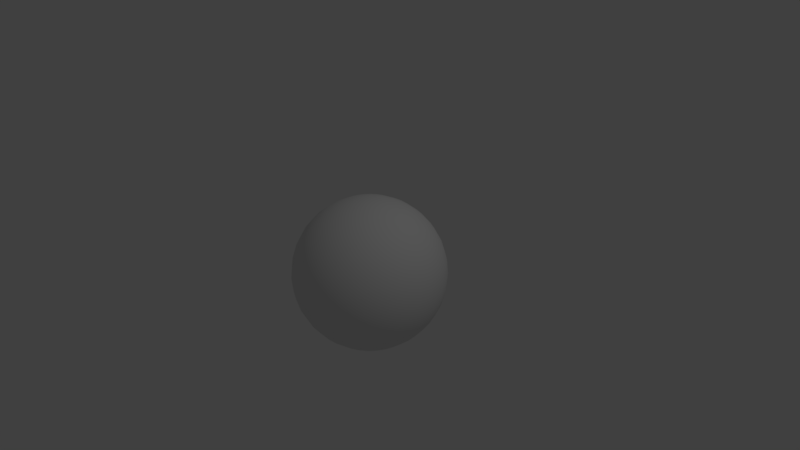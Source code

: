 # Source: sphere.blend  (saved by Blender 2.78.0; exported with 4.5.12 LTS)
import bpy
from mathutils import Matrix  # noqa: F401  (used for matrix-valued properties, if any)

bpy.ops.wm.read_factory_settings(use_empty=True)
scene = bpy.context.scene
scene.name = 'Scene'

# ---- collections
col_collection_1 = bpy.data.collections.new('Collection 1'); scene.collection.children.link(col_collection_1)

# ---- world
world_world = bpy.data.worlds.new('World'); scene.world = world_world
world_world.color = (0.05088, 0.05088, 0.05088)
world_world.use_sun_shadow = False
world_world.sun_shadow_jitter_overblur = 0.0
world_world.cycles.sampling_method = 'MANUAL'

# ---- cameras
cam_camera = bpy.data.cameras.new('Camera')
cam_camera.clip_end = 100.0
cam_camera.lens = 35.0
cam_camera.sensor_width = 32.0
cam_camera.sensor_height = 18.0
cam_camera.ortho_scale = 7.314
cam_camera.dof.focus_distance = 0.0
cam_camera.dof.aperture_fstop = 128.0

# ---- lights
light_lamp = bpy.data.lights.new('Lamp', 'POINT')
light_lamp.transmission_factor = 0.0
light_lamp.cutoff_distance = 30.0
light_lamp.energy = 100.0
light_lamp.shadow_buffer_clip_start = 1.001
light_lamp.shadow_soft_size = 0.1
light_lamp.shadow_maximum_resolution = 0.006
light_lamp.use_absolute_resolution = True

# ---- meshes
me_sphere = bpy.data.meshes.new('Sphere')
me_sphere.from_pydata([(0.03806, 0.1913, 0.9808), (0.07466, 0.3753, 0.9239), (0.1084, 0.5449, 0.8315), (0.1379, 0.6935, 0.7071), (0.1622, 0.8155, 0.5556), (0.1802, 0.9061, 0.3827), (0.1913, 0.9619, 0.1951), (0.1951, 0.9808, 7.55e-08), (0.1913, 0.9619, -0.1951), (0.1802, 0.9061, -0.3827), (0.1622, 0.8155, -0.5556), (0.1379, 0.6935, -0.7071), (0.1084, 0.5449, -0.8315), (0.07466, 0.3753, -0.9239), (0.03806, 0.1913, -0.9808), (0.07466, 0.1802, 0.9808), (0.1464, 0.3536, 0.9239), (0.2126, 0.5133, 0.8315), (0.2706, 0.6533, 0.7071), (0.3182, 0.7682, 0.5556), (0.3536, 0.8536, 0.3827), (0.3753, 0.9061, 0.1951), (0.3827, 0.9239, 7.55e-08), (0.3753, 0.9061, -0.1951), (0.3536, 0.8536, -0.3827), (0.3182, 0.7682, -0.5556), (0.2706, 0.6533, -0.7071), (0.2126, 0.5133, -0.8315), (0.1464, 0.3536, -0.9239), (0.07466, 0.1802, -0.9808), (0.1084, 0.1622, 0.9808), (0.2126, 0.3182, 0.9239), (0.3087, 0.4619, 0.8315), (0.3928, 0.5879, 0.7071), (0.4619, 0.6913, 0.5556), (0.5133, 0.7682, 0.3827), (0.5449, 0.8155, 0.1951), (0.5556, 0.8315, 7.55e-08), (0.5449, 0.8155, -0.1951), (0.5133, 0.7682, -0.3827), (0.4619, 0.6913, -0.5556), (0.3928, 0.5879, -0.7071), (0.3087, 0.4619, -0.8315), (0.2126, 0.3182, -0.9239), (0.1084, 0.1622, -0.9808), (0.1379, 0.1379, 0.9808), (0.2706, 0.2706, 0.9239), (0.3928, 0.3928, 0.8315), (0.5, 0.5, 0.7071), (0.5879, 0.5879, 0.5556), (0.6533, 0.6533, 0.3827), (0.6935, 0.6935, 0.1951), (0.7071, 0.7071, 7.55e-08), (0.6935, 0.6935, -0.1951), (0.6533, 0.6533, -0.3827), (0.5879, 0.5879, -0.5556), (0.5, 0.5, -0.7071), (0.3928, 0.3928, -0.8315), (0.2706, 0.2706, -0.9239), (0.1379, 0.1379, -0.9808), (0.1622, 0.1084, 0.9808), (0.3182, 0.2126, 0.9239), (0.4619, 0.3087, 0.8315), (0.5879, 0.3928, 0.7071), (0.6913, 0.4619, 0.5556), (0.7682, 0.5133, 0.3827), (0.8155, 0.5449, 0.1951), (0.8315, 0.5556, 7.55e-08), (0.8155, 0.5449, -0.1951), (0.7682, 0.5133, -0.3827), (0.6913, 0.4619, -0.5556), (0.5879, 0.3928, -0.7071), (0.4619, 0.3087, -0.8315), (0.3182, 0.2126, -0.9239), (0.1622, 0.1084, -0.9808), (0.1802, 0.07466, 0.9808), (0.3536, 0.1464, 0.9239), (0.5133, 0.2126, 0.8315), (0.6533, 0.2706, 0.7071), (0.7682, 0.3182, 0.5556), (0.8536, 0.3536, 0.3827), (0.9061, 0.3753, 0.1951), (0.9239, 0.3827, 7.55e-08), (0.9061, 0.3753, -0.1951), (0.8536, 0.3536, -0.3827), (0.7682, 0.3182, -0.5556), (0.6533, 0.2706, -0.7071), (0.5133, 0.2126, -0.8315), (0.3536, 0.1464, -0.9239), (0.1802, 0.07466, -0.9808), (0.1913, 0.03806, 0.9808), (0.3753, 0.07466, 0.9239), (0.5449, 0.1084, 0.8315), (0.6935, 0.1379, 0.7071), (0.8155, 0.1622, 0.5556), (0.9061, 0.1802, 0.3827), (0.9619, 0.1913, 0.1951), (0.9808, 0.1951, 7.55e-08), (0.9619, 0.1913, -0.1951), (0.9061, 0.1802, -0.3827), (0.8155, 0.1622, -0.5556), (0.6935, 0.1379, -0.7071), (0.5449, 0.1084, -0.8315), (0.3753, 0.07466, -0.9239), (0.1913, 0.03806, -0.9808), (0.1951, -3.266e-07, 0.9808), (0.3827, -3.192e-07, 0.9239), (0.5556, -3.117e-07, 0.8315), (0.7071, -3.192e-07, 0.7071), (0.8315, -3.341e-07, 0.5556), (0.9239, -2.745e-07, 0.3827), (0.9808, -3.937e-07, 0.1951), (1.0, -3.788e-07, 7.55e-08), (0.9808, -3.937e-07, -0.1951), (0.9239, -2.298e-07, -0.3827), (0.8315, -3.341e-07, -0.5556), (0.7071, -3.192e-07, -0.7071), (0.5556, -3.415e-07, -0.8315), (0.3827, -3.043e-07, -0.9239), (0.1951, -3.08e-07, -0.9808), (0.1913, -0.03806, 0.9808), (0.3753, -0.07466, 0.9239), (0.5449, -0.1084, 0.8315), (0.6935, -0.138, 0.7071), (0.8155, -0.1622, 0.5556), (0.9061, -0.1802, 0.3827), (0.9619, -0.1913, 0.1951), (0.9808, -0.1951, 7.55e-08), (0.9619, -0.1913, -0.1951), (0.9061, -0.1802, -0.3827), (0.8155, -0.1622, -0.5556), (0.6935, -0.138, -0.7071), (0.5449, -0.1084, -0.8315), (0.3753, -0.07466, -0.9239), (0.1913, -0.03806, -0.9808), (0.1802, -0.07466, 0.9808), (0.3536, -0.1464, 0.9239), (0.5133, -0.2126, 0.8315), (0.6533, -0.2706, 0.7071), (0.7682, -0.3182, 0.5556), (0.8536, -0.3536, 0.3827), (0.9061, -0.3753, 0.1951), (0.9239, -0.3827, 7.55e-08), (0.9061, -0.3753, -0.1951), (0.8536, -0.3536, -0.3827), (0.7682, -0.3182, -0.5556), (0.6533, -0.2706, -0.7071), (0.5133, -0.2126, -0.8315), (0.3536, -0.1464, -0.9239), (0.1802, -0.07466, -0.9808), (0.1622, -0.1084, 0.9808), (0.3182, -0.2126, 0.9239), (0.4619, -0.3087, 0.8315), (0.5879, -0.3928, 0.7071), (0.6913, -0.4619, 0.5556), (0.7682, -0.5133, 0.3827), (0.8155, -0.5449, 0.1951), (0.8315, -0.5556, 7.55e-08), (0.8155, -0.5449, -0.1951), (0.7682, -0.5133, -0.3827), (0.6913, -0.4619, -0.5556), (0.5879, -0.3928, -0.7071), (0.4619, -0.3087, -0.8315), (0.3182, -0.2126, -0.9239), (0.1622, -0.1084, -0.9808), (0.1379, -0.138, 0.9808), (0.2706, -0.2706, 0.9239), (0.3928, -0.3928, 0.8315), (0.5, -0.5, 0.7071), (0.5879, -0.5879, 0.5556), (0.6533, -0.6533, 0.3827), (0.6935, -0.6935, 0.1951), (0.7071, -0.7071, 7.55e-08), (0.6935, -0.6935, -0.1951), (0.6533, -0.6533, -0.3827), (0.5879, -0.5879, -0.5556), (0.5, -0.5, -0.7071), (0.3928, -0.3928, -0.8315), (0.2706, -0.2706, -0.9239), (0.1379, -0.138, -0.9808), (0.1084, -0.1622, 0.9808), (0.2126, -0.3182, 0.9239), (0.3087, -0.4619, 0.8315), (0.3928, -0.5879, 0.7071), (0.4619, -0.6913, 0.5556), (0.5133, -0.7682, 0.3827), (0.5449, -0.8155, 0.1951), (0.5556, -0.8315, 7.55e-08), (0.5449, -0.8155, -0.1951), (0.5133, -0.7682, -0.3827), (0.4619, -0.6913, -0.5556), (0.3928, -0.5879, -0.7071), (0.3087, -0.4619, -0.8315), (0.2126, -0.3182, -0.9239), (0.1084, -0.1622, -0.9808), (0.07466, -0.1802, 0.9808), (0.1464, -0.3536, 0.9239), (0.2126, -0.5133, 0.8315), (0.2706, -0.6533, 0.7071), (0.3182, -0.7682, 0.5556), (0.3536, -0.8536, 0.3827), (0.3753, -0.9061, 0.1951), (0.3827, -0.9239, 7.55e-08), (0.3753, -0.9061, -0.1951), (0.3536, -0.8536, -0.3827), (0.3182, -0.7682, -0.5556), (0.2706, -0.6533, -0.7071), (0.2126, -0.5133, -0.8315), (0.1464, -0.3536, -0.9239), (0.07466, -0.1802, -0.9808), (0.03806, -0.1913, 0.9808), (0.07466, -0.3753, 0.9239), (0.1084, -0.5449, 0.8315), (0.1379, -0.6935, 0.7071), (0.1622, -0.8155, 0.5556), (0.1802, -0.9061, 0.3827), (0.1913, -0.9619, 0.1951), (0.1951, -0.9808, 7.55e-08), (0.1913, -0.9619, -0.1951), (0.1802, -0.9061, -0.3827), (0.1622, -0.8155, -0.5556), (0.1379, -0.6935, -0.7071), (0.1084, -0.5449, -0.8315), (0.07466, -0.3753, -0.9239), (0.03806, -0.1913, -0.9808), (-7.212e-09, -0.1951, 0.9808), (4.122e-08, -0.3827, 0.9239), (2.632e-08, -0.5556, 0.8315), (-2.584e-08, -0.7071, 0.7071), (-8.544e-08, -0.8315, 0.5556), (6.357e-08, -0.9239, 0.3827), (-8.544e-08, -0.9808, 0.1951), (-1.003e-07, -1.0, 7.55e-08), (-8.544e-08, -0.9808, -0.1951), (6.357e-08, -0.9239, -0.3827), (-8.544e-08, -0.8315, -0.5556), (-2.584e-08, -0.7071, -0.7071), (-1.094e-08, -0.5556, -0.8315), (3.964e-09, -0.3827, -0.9239), (3.964e-09, -0.1951, -0.9808), (-0.03806, -0.1913, 0.9808), (-0.07466, -0.3753, 0.9239), (-0.1084, -0.5449, 0.8315), (-0.1379, -0.6935, 0.7071), (-0.1622, -0.8155, 0.5556), (-0.1802, -0.9061, 0.3827), (-0.1913, -0.9619, 0.1951), (-0.1951, -0.9808, 7.55e-08), (-0.1913, -0.9619, -0.1951), (-0.1802, -0.9061, -0.3827), (-0.1622, -0.8155, -0.5556), (-0.1379, -0.6935, -0.7071), (-0.1084, -0.5449, -0.8315), (-0.07466, -0.3753, -0.9239), (-0.03806, -0.1913, -0.9808), (-0.07466, -0.1802, 0.9808), (-0.1464, -0.3536, 0.9239), (-0.2126, -0.5133, 0.8315), (-0.2706, -0.6533, 0.7071), (-0.3182, -0.7682, 0.5556), (-0.3536, -0.8536, 0.3827), (-0.3753, -0.9061, 0.1951), (-0.3827, -0.9239, 7.55e-08), (-0.3753, -0.9061, -0.1951), (-0.3536, -0.8536, -0.3827), (-0.3182, -0.7682, -0.5556), (-0.2706, -0.6533, -0.7071), (-0.2126, -0.5133, -0.8315), (-0.1464, -0.3536, -0.9239), (-0.07466, -0.1802, -0.9808), (-0.1084, -0.1622, 0.9808), (-0.2126, -0.3182, 0.9239), (-0.3087, -0.4619, 0.8315), (-0.3928, -0.5879, 0.7071), (-0.4619, -0.6913, 0.5556), (-0.5133, -0.7682, 0.3827), (-0.5449, -0.8155, 0.1951), (-0.5556, -0.8315, 7.55e-08), (-0.5449, -0.8155, -0.1951), (-0.5133, -0.7682, -0.3827), (-0.4619, -0.6913, -0.5556), (-0.3928, -0.5879, -0.7071), (-0.3087, -0.4619, -0.8315), (-0.2126, -0.3182, -0.9239), (-0.1084, -0.1622, -0.9808), (-0.1379, -0.138, 0.9808), (-0.2706, -0.2706, 0.9239), (-0.3928, -0.3928, 0.8315), (-0.5, -0.5, 0.7071), (-0.5879, -0.5879, 0.5556), (-0.6533, -0.6533, 0.3827), (-0.6935, -0.6935, 0.1951), (-0.7071, -0.7071, 7.55e-08), (-0.6935, -0.6935, -0.1951), (-0.6533, -0.6533, -0.3827), (-0.5879, -0.5879, -0.5556), (-0.5, -0.5, -0.7071), (-0.3928, -0.3928, -0.8315), (-0.2706, -0.2706, -0.9239), (-0.1379, -0.1379, -0.9808), (-2.709e-07, -5.069e-07, 1.0), (-0.1622, -0.1084, 0.9808), (-0.3182, -0.2126, 0.9239), (-0.4619, -0.3087, 0.8315), (-0.5879, -0.3928, 0.7071), (-0.6913, -0.4619, 0.5556), (-0.7682, -0.5133, 0.3827), (-0.8155, -0.5449, 0.1951), (-0.8315, -0.5556, 7.55e-08), (-0.8155, -0.5449, -0.1951), (-0.7682, -0.5133, -0.3827), (-0.6913, -0.4619, -0.5556), (-0.5879, -0.3928, -0.7071), (-0.4619, -0.3087, -0.8315), (-0.3182, -0.2126, -0.9239), (-0.1622, -0.1084, -0.9808), (-0.1802, -0.07466, 0.9808), (-0.3536, -0.1464, 0.9239), (-0.5133, -0.2126, 0.8315), (-0.6533, -0.2706, 0.7071), (-0.7682, -0.3182, 0.5556), (-0.8536, -0.3536, 0.3827), (-0.9061, -0.3753, 0.1951), (-0.9239, -0.3827, 7.55e-08), (-0.9061, -0.3753, -0.1951), (-0.8536, -0.3536, -0.3827), (-0.7682, -0.3182, -0.5556), (-0.6533, -0.2706, -0.7071), (-0.5133, -0.2126, -0.8315), (-0.3536, -0.1464, -0.9239), (-0.1802, -0.07466, -0.9808), (-0.1913, -0.03806, 0.9808), (-0.3753, -0.07466, 0.9239), (-0.5449, -0.1084, 0.8315), (-0.6935, -0.1379, 0.7071), (-0.8155, -0.1622, 0.5556), (-0.9061, -0.1802, 0.3827), (-0.9619, -0.1913, 0.1951), (-0.9808, -0.1951, 7.55e-08), (-0.9619, -0.1913, -0.1951), (-0.9061, -0.1802, -0.3827), (-0.8155, -0.1622, -0.5556), (-0.6935, -0.1379, -0.7071), (-0.5449, -0.1084, -0.8315), (-0.3753, -0.07466, -0.9239), (-0.1913, -0.03806, -0.9808), (-0.1951, -3.117e-07, 0.9808), (-0.3827, -2.819e-07, 0.9239), (-0.5556, -2.819e-07, 0.8315), (-0.7071, -1.851e-07, 0.7071), (-0.8315, -1.404e-07, 0.5556), (-0.9239, -3.192e-07, 0.3827), (-0.9808, -9.567e-08, 0.1951), (-1.0, -1.404e-07, 7.55e-08), (-0.9808, -9.567e-08, -0.1951), (-0.9239, -3.192e-07, -0.3827), (-0.8315, -1.404e-07, -0.5556), (-0.7071, -1.851e-07, -0.7071), (-0.5556, -2.596e-07, -0.8315), (-0.3827, -2.521e-07, -0.9239), (-0.1951, -3.155e-07, -0.9808), (-0.1913, 0.03806, 0.9808), (-0.3753, 0.07466, 0.9239), (-0.5449, 0.1084, 0.8315), (-0.6935, 0.1379, 0.7071), (-0.8155, 0.1622, 0.5556), (-0.9061, 0.1802, 0.3827), (-0.9619, 0.1913, 0.1951), (-0.9808, 0.1951, 7.55e-08), (-0.9619, 0.1913, -0.1951), (-0.9061, 0.1802, -0.3827), (-0.8155, 0.1622, -0.5556), (-0.6935, 0.1379, -0.7071), (-0.5449, 0.1084, -0.8315), (-0.3753, 0.07466, -0.9239), (-0.1913, 0.03806, -0.9808), (-0.1802, 0.07466, 0.9808), (-0.3536, 0.1464, 0.9239), (-0.5133, 0.2126, 0.8315), (-0.6533, 0.2706, 0.7071), (-0.7682, 0.3182, 0.5556), (-0.8536, 0.3536, 0.3827), (-0.9061, 0.3753, 0.1951), (-0.9239, 0.3827, 7.55e-08), (-0.9061, 0.3753, -0.1951), (-0.8536, 0.3536, -0.3827), (-0.7682, 0.3182, -0.5556), (-0.6533, 0.2706, -0.7071), (-0.5133, 0.2126, -0.8315), (-0.3536, 0.1464, -0.9239), (-0.1802, 0.07466, -0.9808), (-0.1622, 0.1084, 0.9808), (-0.3182, 0.2126, 0.9239), (-0.4619, 0.3087, 0.8315), (-0.5879, 0.3928, 0.7071), (-0.6913, 0.4619, 0.5556), (-0.7682, 0.5133, 0.3827), (-0.8155, 0.5449, 0.1951), (-0.8315, 0.5556, 7.55e-08), (-0.8155, 0.5449, -0.1951), (-0.7682, 0.5133, -0.3827), (-0.6913, 0.4619, -0.5556), (-0.5879, 0.3928, -0.7071), (-0.4619, 0.3087, -0.8315), (-0.3182, 0.2126, -0.9239), (-0.1622, 0.1084, -0.9808), (-0.1379, 0.1379, 0.9808), (-0.2706, 0.2706, 0.9239), (-0.3928, 0.3928, 0.8315), (-0.5, 0.5, 0.7071), (-0.5879, 0.5879, 0.5556), (-0.6533, 0.6533, 0.3827), (-0.6935, 0.6935, 0.1951), (-0.7071, 0.7071, 7.55e-08), (-0.6935, 0.6935, -0.1951), (-0.6533, 0.6533, -0.3827), (-0.5879, 0.5879, -0.5556), (-0.5, 0.5, -0.7071), (-0.3928, 0.3928, -0.8315), (-0.2706, 0.2706, -0.9239), (-0.1379, 0.1379, -0.9808), (-0.1084, 0.1622, 0.9808), (-0.2126, 0.3182, 0.9239), (-0.3087, 0.4619, 0.8315), (-0.3928, 0.5879, 0.7071), (-0.4619, 0.6913, 0.5556), (-0.5133, 0.7682, 0.3827), (-0.5449, 0.8155, 0.1951), (-0.5556, 0.8315, 7.55e-08), (-0.5449, 0.8155, -0.1951), (-0.5133, 0.7682, -0.3827), (-0.4619, 0.6913, -0.5556), (-0.3928, 0.5879, -0.7071), (-0.3087, 0.4619, -0.8315), (-0.2126, 0.3182, -0.9239), (-0.1084, 0.1622, -0.9808), (-0.07466, 0.1802, 0.9808), (-0.1464, 0.3536, 0.9239), (-0.2126, 0.5133, 0.8315), (-0.2706, 0.6533, 0.7071), (-0.3182, 0.7682, 0.5556), (-0.3536, 0.8536, 0.3827), (-0.3753, 0.9061, 0.1951), (-0.3827, 0.9239, 7.55e-08), (-0.3753, 0.9061, -0.1951), (-0.3536, 0.8536, -0.3827), (-0.3182, 0.7682, -0.5556), (-0.2706, 0.6533, -0.7071), (-0.2126, 0.5133, -0.8315), (-0.1464, 0.3536, -0.9239), (-0.07466, 0.1802, -0.9808), (-0.03806, 0.1913, 0.9808), (-0.07466, 0.3753, 0.9239), (-0.1084, 0.5449, 0.8315), (-0.1379, 0.6935, 0.7071), (-0.1622, 0.8155, 0.5556), (-0.1802, 0.9061, 0.3827), (-0.1913, 0.9619, 0.1951), (-0.1951, 0.9808, 7.55e-08), (-0.1913, 0.9619, -0.1951), (-0.1802, 0.9061, -0.3827), (-0.1622, 0.8155, -0.5556), (-0.1379, 0.6935, -0.7071), (-0.1084, 0.5449, -0.8315), (-0.07466, 0.3753, -0.9239), (-0.03806, 0.1913, -0.9808), (3.749e-08, 0.1951, 0.9808), (7.847e-08, 0.3827, 0.9239), (1.083e-07, 0.5556, 0.8315), (1.53e-07, 0.7071, 0.7071), (2.722e-07, 0.8315, 0.5556), (6.357e-08, 0.9239, 0.3827), (2.573e-07, 0.9808, 0.1951), (2.722e-07, 1.0, 7.55e-08), (2.573e-07, 0.9808, -0.1951), (6.357e-08, 0.9239, -0.3827), (2.722e-07, 0.8315, -0.5556), (1.53e-07, 0.7071, -0.7071), (1.232e-07, 0.5556, -0.8315), (7.847e-08, 0.3827, -0.9239), (1.514e-08, 0.1951, -0.9808), (0.0, -3.258e-07, -1.0)], [], [(470, 4, 3, 469), (478, 12, 11, 477), (471, 5, 4, 470), (479, 13, 12, 478), (472, 6, 5, 471), (480, 14, 13, 479), (473, 7, 6, 472), (466, 0, 300), (481, 14, 480), (474, 8, 7, 473), (467, 1, 0, 466), (475, 9, 8, 474), (468, 2, 1, 467), (476, 10, 9, 475), (469, 3, 2, 468), (477, 11, 10, 476), (3, 18, 17, 2), (11, 26, 25, 10), (4, 19, 18, 3), (12, 27, 26, 11), (5, 20, 19, 4), (13, 28, 27, 12), (6, 21, 20, 5), (14, 29, 28, 13), (7, 22, 21, 6), (0, 15, 300), (481, 29, 14), (8, 23, 22, 7), (1, 16, 15, 0), (9, 24, 23, 8), (2, 17, 16, 1), (10, 25, 24, 9), (22, 37, 36, 21), (15, 30, 300), (481, 44, 29), (23, 38, 37, 22), (16, 31, 30, 15), (24, 39, 38, 23), (17, 32, 31, 16), (25, 40, 39, 24), (18, 33, 32, 17), (26, 41, 40, 25), (19, 34, 33, 18), (27, 42, 41, 26), (20, 35, 34, 19), (28, 43, 42, 27), (21, 36, 35, 20), (29, 44, 43, 28), (41, 56, 55, 40), (34, 49, 48, 33), (42, 57, 56, 41), (35, 50, 49, 34), (43, 58, 57, 42), (36, 51, 50, 35), (44, 59, 58, 43), (37, 52, 51, 36), (30, 45, 300), (481, 59, 44), (38, 53, 52, 37), (31, 46, 45, 30), (39, 54, 53, 38), (32, 47, 46, 31), (40, 55, 54, 39), (33, 48, 47, 32), (45, 60, 300), (481, 74, 59), (53, 68, 67, 52), (46, 61, 60, 45), (54, 69, 68, 53), (47, 62, 61, 46), (55, 70, 69, 54), (48, 63, 62, 47), (56, 71, 70, 55), (49, 64, 63, 48), (57, 72, 71, 56), (50, 65, 64, 49), (58, 73, 72, 57), (51, 66, 65, 50), (59, 74, 73, 58), (52, 67, 66, 51), (64, 79, 78, 63), (72, 87, 86, 71), (65, 80, 79, 64), (73, 88, 87, 72), (66, 81, 80, 65), (74, 89, 88, 73), (67, 82, 81, 66), (60, 75, 300), (481, 89, 74), (68, 83, 82, 67), (61, 76, 75, 60), (69, 84, 83, 68), (62, 77, 76, 61), (70, 85, 84, 69), (63, 78, 77, 62), (71, 86, 85, 70), (83, 98, 97, 82), (76, 91, 90, 75), (84, 99, 98, 83), (77, 92, 91, 76), (85, 100, 99, 84), (78, 93, 92, 77), (86, 101, 100, 85), (79, 94, 93, 78), (87, 102, 101, 86), (80, 95, 94, 79), (88, 103, 102, 87), (81, 96, 95, 80), (89, 104, 103, 88), (82, 97, 96, 81), (75, 90, 300), (481, 104, 89), (102, 117, 116, 101), (95, 110, 109, 94), (103, 118, 117, 102), (96, 111, 110, 95), (104, 119, 118, 103), (97, 112, 111, 96), (90, 105, 300), (481, 119, 104), (98, 113, 112, 97), (91, 106, 105, 90), (99, 114, 113, 98), (92, 107, 106, 91), (100, 115, 114, 99), (93, 108, 107, 92), (101, 116, 115, 100), (94, 109, 108, 93), (114, 129, 128, 113), (107, 122, 121, 106), (115, 130, 129, 114), (108, 123, 122, 107), (116, 131, 130, 115), (109, 124, 123, 108), (117, 132, 131, 116), (110, 125, 124, 109), (118, 133, 132, 117), (111, 126, 125, 110), (119, 134, 133, 118), (112, 127, 126, 111), (105, 120, 300), (481, 134, 119), (113, 128, 127, 112), (106, 121, 120, 105), (133, 148, 147, 132), (126, 141, 140, 125), (134, 149, 148, 133), (127, 142, 141, 126), (120, 135, 300), (481, 149, 134), (128, 143, 142, 127), (121, 136, 135, 120), (129, 144, 143, 128), (122, 137, 136, 121), (130, 145, 144, 129), (123, 138, 137, 122), (131, 146, 145, 130), (124, 139, 138, 123), (132, 147, 146, 131), (125, 140, 139, 124), (137, 152, 151, 136), (145, 160, 159, 144), (138, 153, 152, 137), (146, 161, 160, 145), (139, 154, 153, 138), (147, 162, 161, 146), (140, 155, 154, 139), (148, 163, 162, 147), (141, 156, 155, 140), (149, 164, 163, 148), (142, 157, 156, 141), (135, 150, 300), (481, 164, 149), (143, 158, 157, 142), (136, 151, 150, 135), (144, 159, 158, 143), (156, 171, 170, 155), (164, 179, 178, 163), (157, 172, 171, 156), (150, 165, 300), (481, 179, 164), (158, 173, 172, 157), (151, 166, 165, 150), (159, 174, 173, 158), (152, 167, 166, 151), (160, 175, 174, 159), (153, 168, 167, 152), (161, 176, 175, 160), (154, 169, 168, 153), (162, 177, 176, 161), (155, 170, 169, 154), (163, 178, 177, 162), (175, 190, 189, 174), (168, 183, 182, 167), (176, 191, 190, 175), (169, 184, 183, 168), (177, 192, 191, 176), (170, 185, 184, 169), (178, 193, 192, 177), (171, 186, 185, 170), (179, 194, 193, 178), (172, 187, 186, 171), (165, 180, 300), (481, 194, 179), (173, 188, 187, 172), (166, 181, 180, 165), (174, 189, 188, 173), (167, 182, 181, 166), (194, 209, 208, 193), (187, 202, 201, 186), (180, 195, 300), (481, 209, 194), (188, 203, 202, 187), (181, 196, 195, 180), (189, 204, 203, 188), (182, 197, 196, 181), (190, 205, 204, 189), (183, 198, 197, 182), (191, 206, 205, 190), (184, 199, 198, 183), (192, 207, 206, 191), (185, 200, 199, 184), (193, 208, 207, 192), (186, 201, 200, 185), (198, 213, 212, 197), (206, 221, 220, 205), (199, 214, 213, 198), (207, 222, 221, 206), (200, 215, 214, 199), (208, 223, 222, 207), (201, 216, 215, 200), (209, 224, 223, 208), (202, 217, 216, 201), (195, 210, 300), (481, 224, 209), (203, 218, 217, 202), (196, 211, 210, 195), (204, 219, 218, 203), (197, 212, 211, 196), (205, 220, 219, 204), (217, 232, 231, 216), (210, 225, 300), (481, 239, 224), (218, 233, 232, 217), (211, 226, 225, 210), (219, 234, 233, 218), (212, 227, 226, 211), (220, 235, 234, 219), (213, 228, 227, 212), (221, 236, 235, 220), (214, 229, 228, 213), (222, 237, 236, 221), (215, 230, 229, 214), (223, 238, 237, 222), (216, 231, 230, 215), (224, 239, 238, 223), (236, 251, 250, 235), (229, 244, 243, 228), (237, 252, 251, 236), (230, 245, 244, 229), (238, 253, 252, 237), (231, 246, 245, 230), (239, 254, 253, 238), (232, 247, 246, 231), (225, 240, 300), (481, 254, 239), (233, 248, 247, 232), (226, 241, 240, 225), (234, 249, 248, 233), (227, 242, 241, 226), (235, 250, 249, 234), (228, 243, 242, 227), (481, 269, 254), (248, 263, 262, 247), (241, 256, 255, 240), (249, 264, 263, 248), (242, 257, 256, 241), (250, 265, 264, 249), (243, 258, 257, 242), (251, 266, 265, 250), (244, 259, 258, 243), (252, 267, 266, 251), (245, 260, 259, 244), (253, 268, 267, 252), (246, 261, 260, 245), (254, 269, 268, 253), (247, 262, 261, 246), (240, 255, 300), (267, 282, 281, 266), (260, 275, 274, 259), (268, 283, 282, 267), (261, 276, 275, 260), (269, 284, 283, 268), (262, 277, 276, 261), (255, 270, 300), (481, 284, 269), (263, 278, 277, 262), (256, 271, 270, 255), (264, 279, 278, 263), (257, 272, 271, 256), (265, 280, 279, 264), (258, 273, 272, 257), (266, 281, 280, 265), (259, 274, 273, 258), (271, 286, 285, 270), (279, 294, 293, 278), (272, 287, 286, 271), (280, 295, 294, 279), (273, 288, 287, 272), (281, 296, 295, 280), (274, 289, 288, 273), (282, 297, 296, 281), (275, 290, 289, 274), (283, 298, 297, 282), (276, 291, 290, 275), (284, 299, 298, 283), (277, 292, 291, 276), (270, 285, 300), (481, 299, 284), (278, 293, 292, 277), (290, 306, 305, 289), (298, 314, 313, 297), (291, 307, 306, 290), (299, 315, 314, 298), (292, 308, 307, 291), (285, 301, 300), (481, 315, 299), (293, 309, 308, 292), (286, 302, 301, 285), (294, 310, 309, 293), (287, 303, 302, 286), (295, 311, 310, 294), (288, 304, 303, 287), (296, 312, 311, 295), (289, 305, 304, 288), (297, 313, 312, 296), (310, 325, 324, 309), (303, 318, 317, 302), (311, 326, 325, 310), (304, 319, 318, 303), (312, 327, 326, 311), (305, 320, 319, 304), (313, 328, 327, 312), (306, 321, 320, 305), (314, 329, 328, 313), (307, 322, 321, 306), (315, 330, 329, 314), (308, 323, 322, 307), (301, 316, 300), (481, 330, 315), (309, 324, 323, 308), (302, 317, 316, 301), (329, 344, 343, 328), (322, 337, 336, 321), (330, 345, 344, 329), (323, 338, 337, 322), (316, 331, 300), (481, 345, 330), (324, 339, 338, 323), (317, 332, 331, 316), (325, 340, 339, 324), (318, 333, 332, 317), (326, 341, 340, 325), (319, 334, 333, 318), (327, 342, 341, 326), (320, 335, 334, 319), (328, 343, 342, 327), (321, 336, 335, 320), (333, 348, 347, 332), (341, 356, 355, 340), (334, 349, 348, 333), (342, 357, 356, 341), (335, 350, 349, 334), (343, 358, 357, 342), (336, 351, 350, 335), (344, 359, 358, 343), (337, 352, 351, 336), (345, 360, 359, 344), (338, 353, 352, 337), (331, 346, 300), (481, 360, 345), (339, 354, 353, 338), (332, 347, 346, 331), (340, 355, 354, 339), (352, 367, 366, 351), (360, 375, 374, 359), (353, 368, 367, 352), (346, 361, 300), (481, 375, 360), (354, 369, 368, 353), (347, 362, 361, 346), (355, 370, 369, 354), (348, 363, 362, 347), (356, 371, 370, 355), (349, 364, 363, 348), (357, 372, 371, 356), (350, 365, 364, 349), (358, 373, 372, 357), (351, 366, 365, 350), (359, 374, 373, 358), (371, 386, 385, 370), (364, 379, 378, 363), (372, 387, 386, 371), (365, 380, 379, 364), (373, 388, 387, 372), (366, 381, 380, 365), (374, 389, 388, 373), (367, 382, 381, 366), (375, 390, 389, 374), (368, 383, 382, 367), (361, 376, 300), (481, 390, 375), (369, 384, 383, 368), (362, 377, 376, 361), (370, 385, 384, 369), (363, 378, 377, 362), (390, 405, 404, 389), (383, 398, 397, 382), (376, 391, 300), (481, 405, 390), (384, 399, 398, 383), (377, 392, 391, 376), (385, 400, 399, 384), (378, 393, 392, 377), (386, 401, 400, 385), (379, 394, 393, 378), (387, 402, 401, 386), (380, 395, 394, 379), (388, 403, 402, 387), (381, 396, 395, 380), (389, 404, 403, 388), (382, 397, 396, 381), (402, 417, 416, 401), (395, 410, 409, 394), (403, 418, 417, 402), (396, 411, 410, 395), (404, 419, 418, 403), (397, 412, 411, 396), (405, 420, 419, 404), (398, 413, 412, 397), (391, 406, 300), (481, 420, 405), (399, 414, 413, 398), (392, 407, 406, 391), (400, 415, 414, 399), (393, 408, 407, 392), (401, 416, 415, 400), (394, 409, 408, 393), (406, 421, 300), (481, 435, 420), (414, 429, 428, 413), (407, 422, 421, 406), (415, 430, 429, 414), (408, 423, 422, 407), (416, 431, 430, 415), (409, 424, 423, 408), (417, 432, 431, 416), (410, 425, 424, 409), (418, 433, 432, 417), (411, 426, 425, 410), (419, 434, 433, 418), (412, 427, 426, 411), (420, 435, 434, 419), (413, 428, 427, 412), (425, 440, 439, 424), (433, 448, 447, 432), (426, 441, 440, 425), (434, 449, 448, 433), (427, 442, 441, 426), (435, 450, 449, 434), (428, 443, 442, 427), (421, 436, 300), (481, 450, 435), (429, 444, 443, 428), (422, 437, 436, 421), (430, 445, 444, 429), (423, 438, 437, 422), (431, 446, 445, 430), (424, 439, 438, 423), (432, 447, 446, 431), (444, 459, 458, 443), (437, 452, 451, 436), (445, 460, 459, 444), (438, 453, 452, 437), (446, 461, 460, 445), (439, 454, 453, 438), (447, 462, 461, 446), (440, 455, 454, 439), (448, 463, 462, 447), (441, 456, 455, 440), (449, 464, 463, 448), (442, 457, 456, 441), (450, 465, 464, 449), (443, 458, 457, 442), (436, 451, 300), (481, 465, 450), (463, 478, 477, 462), (456, 471, 470, 455), (464, 479, 478, 463), (457, 472, 471, 456), (465, 480, 479, 464), (458, 473, 472, 457), (451, 466, 300), (481, 480, 465), (459, 474, 473, 458), (452, 467, 466, 451), (460, 475, 474, 459), (453, 468, 467, 452), (461, 476, 475, 460), (454, 469, 468, 453), (462, 477, 476, 461), (455, 470, 469, 454)])
me_sphere.polygons.foreach_set('use_smooth', [True] * 512)
_uv = me_sphere.uv_layers.new(name='UVMap')
_uv.uv.foreach_set('vector', [0.5004, 0.6768, 0.4693, 0.6768, 0.4693, 0.7393, 0.5004, 0.7393, 0.5004, 0.1768, 0.4693, 0.1768, 0.4693, 0.2393, 0.5004, 0.2393, 0.5004, 0.6143, 0.4693, 0.6143, 0.4693, 0.6768, 0.5004, 0.6768, 0.5004, 0.1143, 0.4693, 0.1143, 0.4693, 0.1768, 0.5004, 0.1768, 0.5004, 0.5518, 0.4693, 0.5518, 0.4693, 0.6143, 0.5004, 0.6143, 0.5004, 0.05183, 0.4693, 0.05183, 0.4693, 0.1143, 0.5004, 0.1143, 0.5004, 0.4893, 0.4693, 0.4893, 0.4693, 0.5518, 0.5004, 0.5518, 0.5004, 0.9268, 0.4693, 0.9268, 0.9209, 0.9893, 0.002008, -0.01067, 0.4693, 0.05183, 0.5004, 0.05183, 0.5004, 0.4268, 0.4693, 0.4268, 0.4693, 0.4893, 0.5004, 0.4893, 0.5004, 0.8643, 0.4693, 0.8643, 0.4693, 0.9268, 0.5004, 0.9268, 0.5004, 0.3643, 0.4693, 0.3643, 0.4693, 0.4268, 0.5004, 0.4268, 0.5004, 0.8018, 0.4693, 0.8018, 0.4693, 0.8643, 0.5004, 0.8643, 0.5004, 0.3018, 0.4693, 0.3018, 0.4693, 0.3643, 0.5004, 0.3643, 0.5004, 0.7393, 0.4693, 0.7393, 0.4693, 0.8018, 0.5004, 0.8018, 0.5004, 0.2393, 0.4693, 0.2393, 0.4693, 0.3018, 0.5004, 0.3018, 0.4693, 0.7393, 0.4381, 0.7393, 0.4381, 0.8018, 0.4693, 0.8018, 0.4693, 0.2393, 0.4381, 0.2393, 0.4381, 0.3018, 0.4693, 0.3018, 0.4693, 0.6768, 0.4381, 0.6768, 0.4381, 0.7393, 0.4693, 0.7393, 0.4693, 0.1768, 0.4381, 0.1768, 0.4381, 0.2393, 0.4693, 0.2393, 0.4693, 0.6143, 0.4381, 0.6143, 0.4381, 0.6768, 0.4693, 0.6768, 0.4693, 0.1143, 0.4381, 0.1143, 0.4381, 0.1768, 0.4693, 0.1768, 0.4693, 0.5518, 0.4381, 0.5518, 0.4381, 0.6143, 0.4693, 0.6143, 0.4693, 0.05183, 0.4381, 0.05183, 0.4381, 0.1143, 0.4693, 0.1143, 0.4693, 0.4893, 0.4381, 0.4893, 0.4381, 0.5518, 0.4693, 0.5518, 0.4693, 0.9268, 0.4381, 0.9268, 0.9209, 0.9893, 0.002008, -0.01067, 0.4381, 0.05183, 0.4693, 0.05183, 0.4693, 0.4268, 0.4381, 0.4268, 0.4381, 0.4893, 0.4693, 0.4893, 0.4693, 0.8643, 0.4381, 0.8643, 0.4381, 0.9268, 0.4693, 0.9268, 0.4693, 0.3643, 0.4381, 0.3643, 0.4381, 0.4268, 0.4693, 0.4268, 0.4693, 0.8018, 0.4381, 0.8018, 0.4381, 0.8643, 0.4693, 0.8643, 0.4693, 0.3018, 0.4381, 0.3018, 0.4381, 0.3643, 0.4693, 0.3643, 0.4381, 0.4893, 0.407, 0.4893, 0.407, 0.5518, 0.4381, 0.5518, 0.4381, 0.9268, 1.404, 0.9268, 0.9209, 0.9893, 0.002008, -0.01067, 0.407, 0.05183, 0.4381, 0.05183, 0.4381, 0.4268, 0.407, 0.4268, 0.407, 0.4893, 0.4381, 0.4893, 0.4381, 0.8643, 0.407, 0.8643, 0.407, 0.9268, 0.4381, 0.9268, 0.4381, 0.3643, 0.407, 0.3643, 0.407, 0.4268, 0.4381, 0.4268, 0.4381, 0.8018, 0.407, 0.8018, 0.407, 0.8643, 0.4381, 0.8643, 0.4381, 0.3018, 0.407, 0.3018, 0.407, 0.3643, 0.4381, 0.3643, 0.4381, 0.7393, 0.407, 0.7393, 0.407, 0.8018, 0.4381, 0.8018, 0.4381, 0.2393, 0.407, 0.2393, 0.407, 0.3018, 0.4381, 0.3018, 0.4381, 0.6768, 0.407, 0.6768, 0.407, 0.7393, 0.4381, 0.7393, 0.4381, 0.1768, 0.407, 0.1768, 0.407, 0.2393, 0.4381, 0.2393, 0.4381, 0.6143, 0.407, 0.6143, 0.407, 0.6768, 0.4381, 0.6768, 0.4381, 0.1143, 0.407, 0.1143, 0.407, 0.1768, 0.4381, 0.1768, 0.4381, 0.5518, 0.407, 0.5518, 0.407, 0.6143, 0.4381, 0.6143, 0.4381, 0.05183, 0.407, 0.05183, 0.407, 0.1143, 0.4381, 0.1143, 0.407, 0.2393, 0.3758, 0.2393, 0.3758, 0.3018, 0.407, 0.3018, 0.407, 0.6768, 0.3758, 0.6768, 0.3758, 0.7393, 0.407, 0.7393, 0.407, 0.1768, 0.3758, 0.1768, 0.3758, 0.2393, 0.407, 0.2393, 0.407, 0.6143, 0.3758, 0.6143, 0.3758, 0.6768, 0.407, 0.6768, 0.407, 0.1143, 0.3758, 0.1143, 0.3758, 0.1768, 0.407, 0.1768, 0.407, 0.5518, 0.3758, 0.5518, 0.3758, 0.6143, 0.407, 0.6143, 0.407, 0.05183, 0.3758, 0.05183, 0.3758, 0.1143, 0.407, 0.1143, 0.407, 0.4893, 0.3758, 0.4893, 0.3758, 0.5518, 0.407, 0.5518, 1.404, 0.9268, 1.373, 0.9268, 0.9209, 0.9893, 0.002008, -0.01067, 0.3758, 0.05183, 0.407, 0.05183, 0.407, 0.4268, 0.3758, 0.4268, 0.3758, 0.4893, 0.407, 0.4893, 0.407, 0.8643, 0.3758, 0.8643, 0.3758, 0.9268, 0.407, 0.9268, 0.407, 0.3643, 0.3758, 0.3643, 0.3758, 0.4268, 0.407, 0.4268, 0.407, 0.8018, 0.3758, 0.8018, 0.3758, 0.8643, 0.407, 0.8643, 0.407, 0.3018, 0.3758, 0.3018, 0.3758, 0.3643, 0.407, 0.3643, 0.407, 0.7393, 0.3758, 0.7393, 0.3758, 0.8018, 0.407, 0.8018, 1.373, 0.9268, 1.341, 0.9268, 0.9209, 0.9893, 0.002008, -0.01067, 0.3447, 0.05183, 0.3758, 0.05183, 0.3758, 0.4268, 0.3447, 0.4268, 0.3447, 0.4893, 0.3758, 0.4893, 0.3758, 0.8643, 0.3447, 0.8643, 0.3447, 0.9268, 0.3758, 0.9268, 0.3758, 0.3643, 0.3447, 0.3643, 0.3447, 0.4268, 0.3758, 0.4268, 0.3758, 0.8018, 0.3447, 0.8018, 0.3447, 0.8643, 0.3758, 0.8643, 0.3758, 0.3018, 0.3447, 0.3018, 0.3447, 0.3643, 0.3758, 0.3643, 0.3758, 0.7393, 0.3447, 0.7393, 0.3447, 0.8018, 0.3758, 0.8018, 0.3758, 0.2393, 0.3447, 0.2393, 0.3447, 0.3018, 0.3758, 0.3018, 0.3758, 0.6768, 0.3447, 0.6768, 0.3447, 0.7393, 0.3758, 0.7393, 0.3758, 0.1768, 0.3447, 0.1768, 0.3447, 0.2393, 0.3758, 0.2393, 0.3758, 0.6143, 0.3447, 0.6143, 0.3447, 0.6768, 0.3758, 0.6768, 0.3758, 0.1143, 0.3447, 0.1143, 0.3447, 0.1768, 0.3758, 0.1768, 0.3758, 0.5518, 0.3447, 0.5518, 0.3447, 0.6143, 0.3758, 0.6143, 0.3758, 0.05183, 0.3447, 0.05183, 0.3447, 0.1143, 0.3758, 0.1143, 0.3758, 0.4893, 0.3447, 0.4893, 0.3447, 0.5518, 0.3758, 0.5518, 0.3447, 0.6768, 0.3135, 0.6768, 0.3135, 0.7393, 0.3447, 0.7393, 0.3447, 0.1768, 0.3135, 0.1768, 0.3135, 0.2393, 0.3447, 0.2393, 0.3447, 0.6143, 0.3135, 0.6143, 0.3135, 0.6768, 0.3447, 0.6768, 0.3447, 0.1143, 0.3135, 0.1143, 0.3135, 0.1768, 0.3447, 0.1768, 0.3447, 0.5518, 0.3135, 0.5518, 0.3135, 0.6143, 0.3447, 0.6143, 0.3447, 0.05183, 0.3135, 0.05183, 0.3135, 0.1143, 0.3447, 0.1143, 0.3447, 0.4893, 0.3135, 0.4893, 0.3135, 0.5518, 0.3447, 0.5518, 1.341, 0.9268, 1.31, 0.9268, 0.9209, 0.9893, 0.002008, -0.01067, 0.3135, 0.05183, 0.3447, 0.05183, 0.3447, 0.4268, 0.3135, 0.4268, 0.3135, 0.4893, 0.3447, 0.4893, 0.3447, 0.8643, 0.3135, 0.8643, 0.3135, 0.9268, 0.3447, 0.9268, 0.3447, 0.3643, 0.3135, 0.3643, 0.3135, 0.4268, 0.3447, 0.4268, 0.3447, 0.8018, 0.3135, 0.8018, 0.3135, 0.8643, 0.3447, 0.8643, 0.3447, 0.3018, 0.3135, 0.3018, 0.3135, 0.3643, 0.3447, 0.3643, 0.3447, 0.7393, 0.3135, 0.7393, 0.3135, 0.8018, 0.3447, 0.8018, 0.3447, 0.2393, 0.3135, 0.2393, 0.3135, 0.3018, 0.3447, 0.3018, 0.3135, 0.4268, 0.2824, 0.4268, 0.2824, 0.4893, 0.3135, 0.4893, 0.3135, 0.8643, 0.2824, 0.8643, 0.2824, 0.9268, 0.3135, 0.9268, 0.3135, 0.3643, 0.2824, 0.3643, 0.2824, 0.4268, 0.3135, 0.4268, 0.3135, 0.8018, 0.2824, 0.8018, 0.2824, 0.8643, 0.3135, 0.8643, 0.3135, 0.3018, 0.2824, 0.3018, 0.2824, 0.3643, 0.3135, 0.3643, 0.3135, 0.7393, 0.2824, 0.7393, 0.2824, 0.8018, 0.3135, 0.8018, 0.3135, 0.2393, 0.2824, 0.2393, 0.2824, 0.3018, 0.3135, 0.3018, 0.3135, 0.6768, 0.2824, 0.6768, 0.2824, 0.7393, 0.3135, 0.7393, 0.3135, 0.1768, 0.2824, 0.1768, 0.2824, 0.2393, 0.3135, 0.2393, 0.3135, 0.6143, 0.2824, 0.6143, 0.2824, 0.6768, 0.3135, 0.6768, 0.3135, 0.1143, 0.2824, 0.1143, 0.2824, 0.1768, 0.3135, 0.1768, 0.3135, 0.5518, 0.2824, 0.5518, 0.2824, 0.6143, 0.3135, 0.6143, 0.3135, 0.05183, 0.2824, 0.05183, 0.2824, 0.1143, 0.3135, 0.1143, 0.3135, 0.4893, 0.2824, 0.4893, 0.2824, 0.5518, 0.3135, 0.5518, 1.31, 0.9268, 1.279, 0.9268, 0.9209, 0.9893, 0.002008, -0.01067, 0.2824, 0.05183, 0.3135, 0.05183, 0.2824, 0.1768, 0.2512, 0.1768, 0.2512, 0.2393, 0.2824, 0.2393, 0.2824, 0.6143, 0.2512, 0.6143, 0.2512, 0.6768, 0.2824, 0.6768, 0.2824, 0.1143, 0.2512, 0.1143, 0.2512, 0.1768, 0.2824, 0.1768, 0.2824, 0.5518, 0.2512, 0.5518, 0.2512, 0.6143, 0.2824, 0.6143, 0.2824, 0.05183, 0.2512, 0.05183, 0.2512, 0.1143, 0.2824, 0.1143, 0.2824, 0.4893, 0.2512, 0.4893, 0.2512, 0.5518, 0.2824, 0.5518, 1.279, 0.9268, 1.248, 0.9268, 0.9209, 0.9893, 0.002008, -0.01067, 0.2512, 0.05183, 0.2824, 0.05183, 0.2824, 0.4268, 0.2512, 0.4268, 0.2512, 0.4893, 0.2824, 0.4893, 0.2824, 0.8643, 0.2512, 0.8643, 0.2512, 0.9268, 0.2824, 0.9268, 0.2824, 0.3643, 0.2512, 0.3643, 0.2512, 0.4268, 0.2824, 0.4268, 0.2824, 0.8018, 0.2512, 0.8018, 0.2512, 0.8643, 0.2824, 0.8643, 0.2824, 0.3018, 0.2512, 0.3018, 0.2512, 0.3643, 0.2824, 0.3643, 0.2824, 0.7393, 0.2512, 0.7393, 0.2512, 0.8018, 0.2824, 0.8018, 0.2824, 0.2393, 0.2512, 0.2393, 0.2512, 0.3018, 0.2824, 0.3018, 0.2824, 0.6768, 0.2512, 0.6768, 0.2512, 0.7393, 0.2824, 0.7393, 0.2512, 0.3643, 0.2201, 0.3643, 0.2201, 0.4268, 0.2512, 0.4268, 0.2512, 0.8018, 0.2201, 0.8018, 0.2201, 0.8643, 0.2512, 0.8643, 0.2512, 0.3018, 0.2201, 0.3018, 0.2201, 0.3643, 0.2512, 0.3643, 0.2512, 0.7393, 0.2201, 0.7393, 0.2201, 0.8018, 0.2512, 0.8018, 0.2512, 0.2393, 0.2201, 0.2393, 0.2201, 0.3018, 0.2512, 0.3018, 0.2512, 0.6768, 0.2201, 0.6768, 0.2201, 0.7393, 0.2512, 0.7393, 0.2512, 0.1768, 0.2201, 0.1768, 0.2201, 0.2393, 0.2512, 0.2393, 0.2512, 0.6143, 0.2201, 0.6143, 0.2201, 0.6768, 0.2512, 0.6768, 0.2512, 0.1143, 0.2201, 0.1143, 0.2201, 0.1768, 0.2512, 0.1768, 0.2512, 0.5518, 0.2201, 0.5518, 0.2201, 0.6143, 0.2512, 0.6143, 0.2512, 0.05183, 0.2201, 0.05183, 0.2201, 0.1143, 0.2512, 0.1143, 0.2512, 0.4893, 0.2201, 0.4893, 0.2201, 0.5518, 0.2512, 0.5518, 1.248, 0.9268, 1.217, 0.9268, 0.9209, 0.9893, 0.002008, -0.01067, 0.2201, 0.05183, 0.2512, 0.05183, 0.2512, 0.4268, 0.2201, 0.4268, 0.2201, 0.4893, 0.2512, 0.4893, 0.2512, 0.8643, 0.2201, 0.8643, 0.2201, 0.9268, 0.2512, 0.9268, 0.2201, 0.1143, 0.1889, 0.1143, 0.1889, 0.1768, 0.2201, 0.1768, 0.2201, 0.5518, 0.1889, 0.5518, 0.1889, 0.6143, 0.2201, 0.6143, 0.2201, 0.05183, 0.1889, 0.05183, 0.1889, 0.1143, 0.2201, 0.1143, 0.2201, 0.4893, 0.1889, 0.4893, 0.1889, 0.5518, 0.2201, 0.5518, 1.217, 0.9268, 1.186, 0.9268, 0.9209, 0.9893, 0.002008, -0.01067, 0.1889, 0.05183, 0.2201, 0.05183, 0.2201, 0.4268, 0.1889, 0.4268, 0.1889, 0.4893, 0.2201, 0.4893, 0.2201, 0.8643, 0.1889, 0.8643, 0.1889, 0.9268, 0.2201, 0.9268, 0.2201, 0.3643, 0.1889, 0.3643, 0.1889, 0.4268, 0.2201, 0.4268, 0.2201, 0.8018, 0.1889, 0.8018, 0.1889, 0.8643, 0.2201, 0.8643, 0.2201, 0.3018, 0.1889, 0.3018, 0.1889, 0.3643, 0.2201, 0.3643, 0.2201, 0.7393, 0.1889, 0.7393, 0.1889, 0.8018, 0.2201, 0.8018, 0.2201, 0.2393, 0.1889, 0.2393, 0.1889, 0.3018, 0.2201, 0.3018, 0.2201, 0.6768, 0.1889, 0.6768, 0.1889, 0.7393, 0.2201, 0.7393, 0.2201, 0.1768, 0.1889, 0.1768, 0.1889, 0.2393, 0.2201, 0.2393, 0.2201, 0.6143, 0.1889, 0.6143, 0.1889, 0.6768, 0.2201, 0.6768, 0.1889, 0.8018, 0.1578, 0.8018, 0.1578, 0.8643, 0.1889, 0.8643, 0.1889, 0.3018, 0.1578, 0.3018, 0.1578, 0.3643, 0.1889, 0.3643, 0.1889, 0.7393, 0.1578, 0.7393, 0.1578, 0.8018, 0.1889, 0.8018, 0.1889, 0.2393, 0.1578, 0.2393, 0.1578, 0.3018, 0.1889, 0.3018, 0.1889, 0.6768, 0.1578, 0.6768, 0.1578, 0.7393, 0.1889, 0.7393, 0.1889, 0.1768, 0.1578, 0.1768, 0.1578, 0.2393, 0.1889, 0.2393, 0.1889, 0.6143, 0.1578, 0.6143, 0.1578, 0.6768, 0.1889, 0.6768, 0.1889, 0.1143, 0.1578, 0.1143, 0.1578, 0.1768, 0.1889, 0.1768, 0.1889, 0.5518, 0.1578, 0.5518, 0.1578, 0.6143, 0.1889, 0.6143, 0.1889, 0.05183, 0.1578, 0.05183, 0.1578, 0.1143, 0.1889, 0.1143, 0.1889, 0.4893, 0.1578, 0.4893, 0.1578, 0.5518, 0.1889, 0.5518, 1.186, 0.9268, 1.155, 0.9268, 0.9209, 0.9893, 0.002008, -0.01067, 0.1578, 0.05183, 0.1889, 0.05183, 0.1889, 0.4268, 0.1578, 0.4268, 0.1578, 0.4893, 0.1889, 0.4893, 0.1889, 0.8643, 0.1578, 0.8643, 0.1578, 0.9268, 0.1889, 0.9268, 0.1889, 0.3643, 0.1578, 0.3643, 0.1578, 0.4268, 0.1889, 0.4268, 0.1578, 0.5518, 0.1266, 0.5518, 0.1266, 0.6143, 0.1578, 0.6143, 0.1578, 0.05183, 0.1266, 0.05183, 0.1266, 0.1143, 0.1578, 0.1143, 0.1578, 0.4893, 0.1266, 0.4893, 0.1266, 0.5518, 0.1578, 0.5518, 1.155, 0.9268, 1.123, 0.9268, 0.9209, 0.9893, 0.002008, -0.01067, 0.1266, 0.05183, 0.1578, 0.05183, 0.1578, 0.4268, 0.1266, 0.4268, 0.1266, 0.4893, 0.1578, 0.4893, 0.1578, 0.8643, 0.1266, 0.8643, 0.1266, 0.9268, 0.1578, 0.9268, 0.1578, 0.3643, 0.1266, 0.3643, 0.1266, 0.4268, 0.1578, 0.4268, 0.1578, 0.8018, 0.1266, 0.8018, 0.1266, 0.8643, 0.1578, 0.8643, 0.1578, 0.3018, 0.1266, 0.3018, 0.1266, 0.3643, 0.1578, 0.3643, 0.1578, 0.7393, 0.1266, 0.7393, 0.1266, 0.8018, 0.1578, 0.8018, 0.1578, 0.2393, 0.1266, 0.2393, 0.1266, 0.3018, 0.1578, 0.3018, 0.1578, 0.6768, 0.1266, 0.6768, 0.1266, 0.7393, 0.1578, 0.7393, 0.1578, 0.1768, 0.1266, 0.1768, 0.1266, 0.2393, 0.1578, 0.2393, 0.1578, 0.6143, 0.1266, 0.6143, 0.1266, 0.6768, 0.1578, 0.6768, 0.1578, 0.1143, 0.1266, 0.1143, 0.1266, 0.1768, 0.1578, 0.1768, 0.1266, 0.3018, 0.09546, 0.3018, 0.09546, 0.3643, 0.1266, 0.3643, 0.1266, 0.7393, 0.09546, 0.7393, 0.09546, 0.8018, 0.1266, 0.8018, 0.1266, 0.2393, 0.09546, 0.2393, 0.09546, 0.3018, 0.1266, 0.3018, 0.1266, 0.6768, 0.09546, 0.6768, 0.09546, 0.7393, 0.1266, 0.7393, 0.1266, 0.1768, 0.09546, 0.1768, 0.09546, 0.2393, 0.1266, 0.2393, 0.1266, 0.6143, 0.09546, 0.6143, 0.09546, 0.6768, 0.1266, 0.6768, 0.1266, 0.1143, 0.09546, 0.1143, 0.09546, 0.1768, 0.1266, 0.1768, 0.1266, 0.5518, 0.09546, 0.5518, 0.09546, 0.6143, 0.1266, 0.6143, 0.1266, 0.05183, 0.09546, 0.05183, 0.09546, 0.1143, 0.1266, 0.1143, 0.1266, 0.4893, 0.09546, 0.4893, 0.09546, 0.5518, 0.1266, 0.5518, 1.123, 0.9268, 1.092, 0.9268, 0.9209, 0.9893, 0.002008, -0.01067, 0.09546, 0.05183, 0.1266, 0.05183, 0.1266, 0.4268, 0.09546, 0.4268, 0.09546, 0.4893, 0.1266, 0.4893, 0.1266, 0.8643, 0.09546, 0.8643, 0.09546, 0.9268, 0.1266, 0.9268, 0.1266, 0.3643, 0.09546, 0.3643, 0.09546, 0.4268, 0.1266, 0.4268, 0.1266, 0.8018, 0.09546, 0.8018, 0.09546, 0.8643, 0.1266, 0.8643, 0.09546, 0.05183, 0.06431, 0.05183, 0.06431, 0.1143, 0.09546, 0.1143, 0.09546, 0.4893, 0.06431, 0.4893, 0.06431, 0.5518, 0.09546, 0.5518, 1.092, 0.9268, 1.061, 0.9268, 0.9209, 0.9893, 0.002008, -0.01067, 0.06431, 0.05183, 0.09546, 0.05183, 0.09546, 0.4268, 0.06431, 0.4268, 0.06431, 0.4893, 0.09546, 0.4893, 0.09546, 0.8643, 0.06431, 0.8643, 0.06431, 0.9268, 0.09546, 0.9268, 0.09546, 0.3643, 0.06431, 0.3643, 0.06431, 0.4268, 0.09546, 0.4268, 0.09546, 0.8018, 0.06431, 0.8018, 0.06431, 0.8643, 0.09546, 0.8643, 0.09546, 0.3018, 0.06431, 0.3018, 0.06431, 0.3643, 0.09546, 0.3643, 0.09546, 0.7393, 0.06431, 0.7393, 0.06431, 0.8018, 0.09546, 0.8018, 0.09546, 0.2393, 0.06431, 0.2393, 0.06431, 0.3018, 0.09546, 0.3018, 0.09546, 0.6768, 0.06431, 0.6768, 0.06431, 0.7393, 0.09546, 0.7393, 0.09546, 0.1768, 0.06431, 0.1768, 0.06431, 0.2393, 0.09546, 0.2393, 0.09546, 0.6143, 0.06431, 0.6143, 0.06431, 0.6768, 0.09546, 0.6768, 0.09546, 0.1143, 0.06431, 0.1143, 0.06431, 0.1768, 0.09546, 0.1768, 0.09546, 0.5518, 0.06431, 0.5518, 0.06431, 0.6143, 0.09546, 0.6143, 0.06431, 0.7393, 0.03316, 0.7393, 0.03316, 0.8018, 0.06431, 0.8018, 0.06431, 0.2393, 0.03316, 0.2393, 0.03316, 0.3018, 0.06431, 0.3018, 0.06431, 0.6768, 0.03316, 0.6768, 0.03316, 0.7393, 0.06431, 0.7393, 0.06431, 0.1768, 0.03316, 0.1768, 0.03316, 0.2393, 0.06431, 0.2393, 0.06431, 0.6143, 0.03316, 0.6143, 0.03316, 0.6768, 0.06431, 0.6768, 0.06431, 0.1143, 0.03316, 0.1143, 0.03316, 0.1768, 0.06431, 0.1768, 0.06431, 0.5518, 0.03316, 0.5518, 0.03316, 0.6143, 0.06431, 0.6143, 0.06431, 0.05183, 0.03316, 0.05183, 0.03316, 0.1143, 0.06431, 0.1143, 0.06431, 0.4893, 0.03316, 0.4893, 0.03316, 0.5518, 0.06431, 0.5518, 1.061, 0.9268, 1.03, 0.9268, 0.9209, 0.9893, 0.002008, -0.01067, 0.03316, 0.05183, 0.06431, 0.05183, 0.06431, 0.4268, 0.03316, 0.4268, 0.03316, 0.4893, 0.06431, 0.4893, 0.06431, 0.8643, 0.03316, 0.8643, 0.03316, 0.9268, 0.06431, 0.9268, 0.06431, 0.3643, 0.03316, 0.3643, 0.03316, 0.4268, 0.06431, 0.4268, 0.06431, 0.8018, 0.03316, 0.8018, 0.03316, 0.8643, 0.06431, 0.8643, 0.06431, 0.3018, 0.03316, 0.3018, 0.03316, 0.3643, 0.06431, 0.3643, 0.03316, 0.4893, 0.002008, 0.4893, 0.002008, 0.5518, 0.03316, 0.5518, 1.03, 0.9268, 0.9988, 0.9268, 0.9209, 0.9893, 0.002008, -0.01067, 0.002008, 0.05183, 0.03316, 0.05183, 0.03316, 0.4268, 0.002008, 0.4268, 0.002008, 0.4893, 0.03316, 0.4893, 0.03316, 0.8643, 0.002008, 0.8643, 0.002008, 0.9268, 0.03316, 0.9268, 0.03316, 0.3643, 0.002008, 0.3643, 0.002008, 0.4268, 0.03316, 0.4268, 0.03316, 0.8018, 0.002008, 0.8018, 0.002008, 0.8643, 0.03316, 0.8643, 0.03316, 0.3018, 0.002008, 0.3018, 0.002008, 0.3643, 0.03316, 0.3643, 0.03316, 0.7393, 0.002008, 0.7393, 0.002008, 0.8018, 0.03316, 0.8018, 0.03316, 0.2393, 0.002008, 0.2393, 0.002008, 0.3018, 0.03316, 0.3018, 0.03316, 0.6768, 0.002008, 0.6768, 0.002008, 0.7393, 0.03316, 0.7393, 0.03316, 0.1768, 0.002008, 0.1768, 0.002008, 0.2393, 0.03316, 0.2393, 0.03316, 0.6143, 0.002008, 0.6143, 0.002008, 0.6768, 0.03316, 0.6768, 0.03316, 0.1143, 0.002008, 0.1143, 0.002008, 0.1768, 0.03316, 0.1768, 0.03316, 0.5518, 0.002008, 0.5518, 0.002008, 0.6143, 0.03316, 0.6143, 0.03316, 0.05183, 0.002008, 0.05183, 0.002008, 0.1143, 0.03316, 0.1143, 0.9988, 0.2393, 0.9677, 0.2393, 0.9677, 0.3018, 0.9988, 0.3018, 0.9988, 0.6768, 0.9677, 0.6768, 0.9677, 0.7393, 0.9988, 0.7393, 0.9988, 0.1768, 0.9677, 0.1768, 0.9677, 0.2393, 0.9988, 0.2393, 0.9988, 0.6143, 0.9677, 0.6143, 0.9677, 0.6768, 0.9988, 0.6768, 0.9988, 0.1143, 0.9677, 0.1143, 0.9677, 0.1768, 0.9988, 0.1768, 0.9988, 0.5518, 0.9677, 0.5518, 0.9677, 0.6143, 0.9988, 0.6143, 0.9988, 0.05183, 0.9677, 0.05183, 0.9677, 0.1143, 0.9988, 0.1143, 0.9988, 0.4893, 0.9677, 0.4893, 0.9677, 0.5518, 0.9988, 0.5518, 0.9988, 0.9268, 0.9677, 0.9268, 0.9209, 0.9893, 0.9988, -0.01067, 0.9677, 0.05183, 0.9988, 0.05183, 0.9988, 0.4268, 0.9677, 0.4268, 0.9677, 0.4893, 0.9988, 0.4893, 0.9988, 0.8643, 0.9677, 0.8643, 0.9677, 0.9268, 0.9988, 0.9268, 0.9988, 0.3643, 0.9677, 0.3643, 0.9677, 0.4268, 0.9988, 0.4268, 0.9988, 0.8018, 0.9677, 0.8018, 0.9677, 0.8643, 0.9988, 0.8643, 0.9988, 0.3018, 0.9677, 0.3018, 0.9677, 0.3643, 0.9988, 0.3643, 0.9988, 0.7393, 0.9677, 0.7393, 0.9677, 0.8018, 0.9988, 0.8018, 0.9988, -0.01067, 0.9365, 0.05183, 0.9677, 0.05183, 0.9677, 0.4268, 0.9365, 0.4268, 0.9365, 0.4893, 0.9677, 0.4893, 0.9677, 0.8643, 0.9365, 0.8643, 0.9365, 0.9268, 0.9677, 0.9268, 0.9677, 0.3643, 0.9365, 0.3643, 0.9365, 0.4268, 0.9677, 0.4268, 0.9677, 0.8018, 0.9365, 0.8018, 0.9365, 0.8643, 0.9677, 0.8643, 0.9677, 0.3018, 0.9365, 0.3018, 0.9365, 0.3643, 0.9677, 0.3643, 0.9677, 0.7393, 0.9365, 0.7393, 0.9365, 0.8018, 0.9677, 0.8018, 0.9677, 0.2393, 0.9365, 0.2393, 0.9365, 0.3018, 0.9677, 0.3018, 0.9677, 0.6768, 0.9365, 0.6768, 0.9365, 0.7393, 0.9677, 0.7393, 0.9677, 0.1768, 0.9365, 0.1768, 0.9365, 0.2393, 0.9677, 0.2393, 0.9677, 0.6143, 0.9365, 0.6143, 0.9365, 0.6768, 0.9677, 0.6768, 0.9677, 0.1143, 0.9365, 0.1143, 0.9365, 0.1768, 0.9677, 0.1768, 0.9677, 0.5518, 0.9365, 0.5518, 0.9365, 0.6143, 0.9677, 0.6143, 0.9677, 0.05183, 0.9365, 0.05183, 0.9365, 0.1143, 0.9677, 0.1143, 0.9677, 0.4893, 0.9365, 0.4893, 0.9365, 0.5518, 0.9677, 0.5518, 0.9677, 0.9268, 0.9365, 0.9268, 0.9209, 0.9893, 0.9365, 0.1768, 0.9054, 0.1768, 0.9054, 0.2393, 0.9365, 0.2393, 0.9365, 0.6143, 0.9054, 0.6143, 0.9054, 0.6768, 0.9365, 0.6768, 0.9365, 0.1143, 0.9054, 0.1143, 0.9054, 0.1768, 0.9365, 0.1768, 0.9365, 0.5518, 0.9054, 0.5518, 0.9054, 0.6143, 0.9365, 0.6143, 0.9365, 0.05183, 0.9054, 0.05183, 0.9054, 0.1143, 0.9365, 0.1143, 0.9365, 0.4893, 0.9054, 0.4893, 0.9054, 0.5518, 0.9365, 0.5518, 0.9365, 0.9268, 0.9054, 0.9268, 0.9209, 0.9893, 0.9988, -0.01067, 0.9054, 0.05183, 0.9365, 0.05183, 0.9365, 0.4268, 0.9054, 0.4268, 0.9054, 0.4893, 0.9365, 0.4893, 0.9365, 0.8643, 0.9054, 0.8643, 0.9054, 0.9268, 0.9365, 0.9268, 0.9365, 0.3643, 0.9054, 0.3643, 0.9054, 0.4268, 0.9365, 0.4268, 0.9365, 0.8018, 0.9054, 0.8018, 0.9054, 0.8643, 0.9365, 0.8643, 0.9365, 0.3018, 0.9054, 0.3018, 0.9054, 0.3643, 0.9365, 0.3643, 0.9365, 0.7393, 0.9054, 0.7393, 0.9054, 0.8018, 0.9365, 0.8018, 0.9365, 0.2393, 0.9054, 0.2393, 0.9054, 0.3018, 0.9365, 0.3018, 0.9365, 0.6768, 0.9054, 0.6768, 0.9054, 0.7393, 0.9365, 0.7393, 0.9054, 0.8643, 0.8742, 0.8643, 0.8742, 0.9268, 0.9054, 0.9268, 0.9054, 0.3643, 0.8742, 0.3643, 0.8742, 0.4268, 0.9054, 0.4268, 0.9054, 0.8018, 0.8742, 0.8018, 0.8742, 0.8643, 0.9054, 0.8643, 0.9054, 0.3018, 0.8742, 0.3018, 0.8742, 0.3643, 0.9054, 0.3643, 0.9054, 0.7393, 0.8742, 0.7393, 0.8742, 0.8018, 0.9054, 0.8018, 0.9054, 0.2393, 0.8742, 0.2393, 0.8742, 0.3018, 0.9054, 0.3018, 0.9054, 0.6768, 0.8742, 0.6768, 0.8742, 0.7393, 0.9054, 0.7393, 0.9054, 0.1768, 0.8742, 0.1768, 0.8742, 0.2393, 0.9054, 0.2393, 0.9054, 0.6143, 0.8742, 0.6143, 0.8742, 0.6768, 0.9054, 0.6768, 0.9054, 0.1143, 0.8742, 0.1143, 0.8742, 0.1768, 0.9054, 0.1768, 0.9054, 0.5518, 0.8742, 0.5518, 0.8742, 0.6143, 0.9054, 0.6143, 0.9054, 0.05183, 0.8742, 0.05183, 0.8742, 0.1143, 0.9054, 0.1143, 0.9054, 0.4893, 0.8742, 0.4893, 0.8742, 0.5518, 0.9054, 0.5518, 0.9054, 0.9268, 0.8742, 0.9268, 0.9209, 0.9893, 0.9988, -0.01067, 0.8742, 0.05183, 0.9054, 0.05183, 0.9054, 0.4268, 0.8742, 0.4268, 0.8742, 0.4893, 0.9054, 0.4893, 0.8742, 0.6143, 0.8431, 0.6143, 0.8431, 0.6768, 0.8742, 0.6768, 0.8742, 0.1143, 0.8431, 0.1143, 0.8431, 0.1768, 0.8742, 0.1768, 0.8742, 0.5518, 0.8431, 0.5518, 0.8431, 0.6143, 0.8742, 0.6143, 0.8742, 0.05183, 0.8431, 0.05183, 0.8431, 0.1143, 0.8742, 0.1143, 0.8742, 0.4893, 0.8431, 0.4893, 0.8431, 0.5518, 0.8742, 0.5518, 0.8742, 0.9268, 0.8431, 0.9268, 0.9209, 0.9893, 0.9988, -0.01067, 0.8431, 0.05183, 0.8742, 0.05183, 0.8742, 0.4268, 0.8431, 0.4268, 0.8431, 0.4893, 0.8742, 0.4893, 0.8742, 0.8643, 0.8431, 0.8643, 0.8431, 0.9268, 0.8742, 0.9268, 0.8742, 0.3643, 0.8431, 0.3643, 0.8431, 0.4268, 0.8742, 0.4268, 0.8742, 0.8018, 0.8431, 0.8018, 0.8431, 0.8643, 0.8742, 0.8643, 0.8742, 0.3018, 0.8431, 0.3018, 0.8431, 0.3643, 0.8742, 0.3643, 0.8742, 0.7393, 0.8431, 0.7393, 0.8431, 0.8018, 0.8742, 0.8018, 0.8742, 0.2393, 0.8431, 0.2393, 0.8431, 0.3018, 0.8742, 0.3018, 0.8742, 0.6768, 0.8431, 0.6768, 0.8431, 0.7393, 0.8742, 0.7393, 0.8742, 0.1768, 0.8431, 0.1768, 0.8431, 0.2393, 0.8742, 0.2393, 0.8431, 0.3643, 0.8119, 0.3643, 0.8119, 0.4268, 0.8431, 0.4268, 0.8431, 0.8018, 0.8119, 0.8018, 0.8119, 0.8643, 0.8431, 0.8643, 0.8431, 0.3018, 0.8119, 0.3018, 0.8119, 0.3643, 0.8431, 0.3643, 0.8431, 0.7393, 0.8119, 0.7393, 0.8119, 0.8018, 0.8431, 0.8018, 0.8431, 0.2393, 0.8119, 0.2393, 0.8119, 0.3018, 0.8431, 0.3018, 0.8431, 0.6768, 0.8119, 0.6768, 0.8119, 0.7393, 0.8431, 0.7393, 0.8431, 0.1768, 0.8119, 0.1768, 0.8119, 0.2393, 0.8431, 0.2393, 0.8431, 0.6143, 0.8119, 0.6143, 0.8119, 0.6768, 0.8431, 0.6768, 0.8431, 0.1143, 0.8119, 0.1143, 0.8119, 0.1768, 0.8431, 0.1768, 0.8431, 0.5518, 0.8119, 0.5518, 0.8119, 0.6143, 0.8431, 0.6143, 0.8431, 0.05183, 0.8119, 0.05183, 0.8119, 0.1143, 0.8431, 0.1143, 0.8431, 0.4893, 0.8119, 0.4893, 0.8119, 0.5518, 0.8431, 0.5518, 0.8431, 0.9268, 0.8119, 0.9268, 0.9209, 0.9893, 0.9988, -0.01067, 0.8119, 0.05183, 0.8431, 0.05183, 0.8431, 0.4268, 0.8119, 0.4268, 0.8119, 0.4893, 0.8431, 0.4893, 0.8431, 0.8643, 0.8119, 0.8643, 0.8119, 0.9268, 0.8431, 0.9268, 0.8119, 0.1143, 0.7808, 0.1143, 0.7808, 0.1768, 0.8119, 0.1768, 0.8119, 0.5518, 0.7808, 0.5518, 0.7808, 0.6143, 0.8119, 0.6143, 0.8119, 0.05183, 0.7808, 0.05183, 0.7808, 0.1143, 0.8119, 0.1143, 0.8119, 0.4893, 0.7808, 0.4893, 0.7808, 0.5518, 0.8119, 0.5518, 0.8119, 0.9268, 0.7808, 0.9268, 0.9209, 0.9893, 0.9988, -0.01067, 0.7808, 0.05183, 0.8119, 0.05183, 0.8119, 0.4268, 0.7808, 0.4268, 0.7808, 0.4893, 0.8119, 0.4893, 0.8119, 0.8643, 0.7808, 0.8643, 0.7808, 0.9268, 0.8119, 0.9268, 0.8119, 0.3643, 0.7808, 0.3643, 0.7808, 0.4268, 0.8119, 0.4268, 0.8119, 0.8018, 0.7808, 0.8018, 0.7808, 0.8643, 0.8119, 0.8643, 0.8119, 0.3018, 0.7808, 0.3018, 0.7808, 0.3643, 0.8119, 0.3643, 0.8119, 0.7393, 0.7808, 0.7393, 0.7808, 0.8018, 0.8119, 0.8018, 0.8119, 0.2393, 0.7808, 0.2393, 0.7808, 0.3018, 0.8119, 0.3018, 0.8119, 0.6768, 0.7808, 0.6768, 0.7808, 0.7393, 0.8119, 0.7393, 0.8119, 0.1768, 0.7808, 0.1768, 0.7808, 0.2393, 0.8119, 0.2393, 0.8119, 0.6143, 0.7808, 0.6143, 0.7808, 0.6768, 0.8119, 0.6768, 0.7808, 0.8018, 0.7496, 0.8018, 0.7496, 0.8643, 0.7808, 0.8643, 0.7808, 0.3018, 0.7496, 0.3018, 0.7496, 0.3643, 0.7808, 0.3643, 0.7808, 0.7393, 0.7496, 0.7393, 0.7496, 0.8018, 0.7808, 0.8018, 0.7808, 0.2393, 0.7496, 0.2393, 0.7496, 0.3018, 0.7808, 0.3018, 0.7808, 0.6768, 0.7496, 0.6768, 0.7496, 0.7393, 0.7808, 0.7393, 0.7808, 0.1768, 0.7496, 0.1768, 0.7496, 0.2393, 0.7808, 0.2393, 0.7808, 0.6143, 0.7496, 0.6143, 0.7496, 0.6768, 0.7808, 0.6768, 0.7808, 0.1143, 0.7496, 0.1143, 0.7496, 0.1768, 0.7808, 0.1768, 0.7808, 0.5518, 0.7496, 0.5518, 0.7496, 0.6143, 0.7808, 0.6143, 0.7808, 0.05183, 0.7496, 0.05183, 0.7496, 0.1143, 0.7808, 0.1143, 0.7808, 0.4893, 0.7496, 0.4893, 0.7496, 0.5518, 0.7808, 0.5518, 0.7808, 0.9268, 0.7496, 0.9268, 0.9209, 0.9893, 0.9988, -0.01067, 0.7496, 0.05183, 0.7808, 0.05183, 0.7808, 0.4268, 0.7496, 0.4268, 0.7496, 0.4893, 0.7808, 0.4893, 0.7808, 0.8643, 0.7496, 0.8643, 0.7496, 0.9268, 0.7808, 0.9268, 0.7808, 0.3643, 0.7496, 0.3643, 0.7496, 0.4268, 0.7808, 0.4268, 0.7496, 0.5518, 0.7185, 0.5518, 0.7185, 0.6143, 0.7496, 0.6143, 0.7496, 0.05183, 0.7185, 0.05183, 0.7185, 0.1143, 0.7496, 0.1143, 0.7496, 0.4893, 0.7185, 0.4893, 0.7185, 0.5518, 0.7496, 0.5518, 0.7496, 0.9268, 0.7185, 0.9268, 0.9209, 0.9893, 0.9988, -0.01067, 0.7185, 0.05183, 0.7496, 0.05183, 0.7496, 0.4268, 0.7185, 0.4268, 0.7185, 0.4893, 0.7496, 0.4893, 0.7496, 0.8643, 0.7185, 0.8643, 0.7185, 0.9268, 0.7496, 0.9268, 0.7496, 0.3643, 0.7185, 0.3643, 0.7185, 0.4268, 0.7496, 0.4268, 0.7496, 0.8018, 0.7185, 0.8018, 0.7185, 0.8643, 0.7496, 0.8643, 0.7496, 0.3018, 0.7185, 0.3018, 0.7185, 0.3643, 0.7496, 0.3643, 0.7496, 0.7393, 0.7185, 0.7393, 0.7185, 0.8018, 0.7496, 0.8018, 0.7496, 0.2393, 0.7185, 0.2393, 0.7185, 0.3018, 0.7496, 0.3018, 0.7496, 0.6768, 0.7185, 0.6768, 0.7185, 0.7393, 0.7496, 0.7393, 0.7496, 0.1768, 0.7185, 0.1768, 0.7185, 0.2393, 0.7496, 0.2393, 0.7496, 0.6143, 0.7185, 0.6143, 0.7185, 0.6768, 0.7496, 0.6768, 0.7496, 0.1143, 0.7185, 0.1143, 0.7185, 0.1768, 0.7496, 0.1768, 0.7185, 0.3018, 0.6873, 0.3018, 0.6873, 0.3643, 0.7185, 0.3643, 0.7185, 0.7393, 0.6873, 0.7393, 0.6873, 0.8018, 0.7185, 0.8018, 0.7185, 0.2393, 0.6873, 0.2393, 0.6873, 0.3018, 0.7185, 0.3018, 0.7185, 0.6768, 0.6873, 0.6768, 0.6873, 0.7393, 0.7185, 0.7393, 0.7185, 0.1768, 0.6873, 0.1768, 0.6873, 0.2393, 0.7185, 0.2393, 0.7185, 0.6143, 0.6873, 0.6143, 0.6873, 0.6768, 0.7185, 0.6768, 0.7185, 0.1143, 0.6873, 0.1143, 0.6873, 0.1768, 0.7185, 0.1768, 0.7185, 0.5518, 0.6873, 0.5518, 0.6873, 0.6143, 0.7185, 0.6143, 0.7185, 0.05183, 0.6873, 0.05183, 0.6873, 0.1143, 0.7185, 0.1143, 0.7185, 0.4893, 0.6873, 0.4893, 0.6873, 0.5518, 0.7185, 0.5518, 0.7185, 0.9268, 0.6873, 0.9268, 0.9209, 0.9893, 0.9988, -0.01067, 0.6873, 0.05183, 0.7185, 0.05183, 0.7185, 0.4268, 0.6873, 0.4268, 0.6873, 0.4893, 0.7185, 0.4893, 0.7185, 0.8643, 0.6873, 0.8643, 0.6873, 0.9268, 0.7185, 0.9268, 0.7185, 0.3643, 0.6873, 0.3643, 0.6873, 0.4268, 0.7185, 0.4268, 0.7185, 0.8018, 0.6873, 0.8018, 0.6873, 0.8643, 0.7185, 0.8643, 0.6873, 0.05183, 0.6562, 0.05183, 0.6562, 0.1143, 0.6873, 0.1143, 0.6873, 0.4893, 0.6562, 0.4893, 0.6562, 0.5518, 0.6873, 0.5518, 0.6873, 0.9268, 0.6562, 0.9268, 0.9209, 0.9893, 0.9988, -0.01067, 0.6562, 0.05183, 0.6873, 0.05183, 0.6873, 0.4268, 0.6562, 0.4268, 0.6562, 0.4893, 0.6873, 0.4893, 0.6873, 0.8643, 0.6562, 0.8643, 0.6562, 0.9268, 0.6873, 0.9268, 0.6873, 0.3643, 0.6562, 0.3643, 0.6562, 0.4268, 0.6873, 0.4268, 0.6873, 0.8018, 0.6562, 0.8018, 0.6562, 0.8643, 0.6873, 0.8643, 0.6873, 0.3018, 0.6562, 0.3018, 0.6562, 0.3643, 0.6873, 0.3643, 0.6873, 0.7393, 0.6562, 0.7393, 0.6562, 0.8018, 0.6873, 0.8018, 0.6873, 0.2393, 0.6562, 0.2393, 0.6562, 0.3018, 0.6873, 0.3018, 0.6873, 0.6768, 0.6562, 0.6768, 0.6562, 0.7393, 0.6873, 0.7393, 0.6873, 0.1768, 0.6562, 0.1768, 0.6562, 0.2393, 0.6873, 0.2393, 0.6873, 0.6143, 0.6562, 0.6143, 0.6562, 0.6768, 0.6873, 0.6768, 0.6873, 0.1143, 0.6562, 0.1143, 0.6562, 0.1768, 0.6873, 0.1768, 0.6873, 0.5518, 0.6562, 0.5518, 0.6562, 0.6143, 0.6873, 0.6143, 0.6562, 0.2393, 0.625, 0.2393, 0.625, 0.3018, 0.6562, 0.3018, 0.6562, 0.6768, 0.625, 0.6768, 0.625, 0.7393, 0.6562, 0.7393, 0.6562, 0.1768, 0.625, 0.1768, 0.625, 0.2393, 0.6562, 0.2393, 0.6562, 0.6143, 0.625, 0.6143, 0.625, 0.6768, 0.6562, 0.6768, 0.6562, 0.1143, 0.625, 0.1143, 0.625, 0.1768, 0.6562, 0.1768, 0.6562, 0.5518, 0.625, 0.5518, 0.625, 0.6143, 0.6562, 0.6143, 0.6562, 0.05183, 0.625, 0.05183, 0.625, 0.1143, 0.6562, 0.1143, 0.6562, 0.4893, 0.625, 0.4893, 0.625, 0.5518, 0.6562, 0.5518, 0.6562, 0.9268, 0.625, 0.9268, 0.9209, 0.9893, 0.9988, -0.01067, 0.625, 0.05183, 0.6562, 0.05183, 0.6562, 0.4268, 0.625, 0.4268, 0.625, 0.4893, 0.6562, 0.4893, 0.6562, 0.8643, 0.625, 0.8643, 0.625, 0.9268, 0.6562, 0.9268, 0.6562, 0.3643, 0.625, 0.3643, 0.625, 0.4268, 0.6562, 0.4268, 0.6562, 0.8018, 0.625, 0.8018, 0.625, 0.8643, 0.6562, 0.8643, 0.6562, 0.3018, 0.625, 0.3018, 0.625, 0.3643, 0.6562, 0.3643, 0.6562, 0.7393, 0.625, 0.7393, 0.625, 0.8018, 0.6562, 0.8018, 0.625, 0.9268, 0.5939, 0.9268, 0.9209, 0.9893, 0.9988, -0.01067, 0.5939, 0.05183, 0.625, 0.05183, 0.625, 0.4268, 0.5939, 0.4268, 0.5939, 0.4893, 0.625, 0.4893, 0.625, 0.8643, 0.5939, 0.8643, 0.5939, 0.9268, 0.625, 0.9268, 0.625, 0.3643, 0.5939, 0.3643, 0.5939, 0.4268, 0.625, 0.4268, 0.625, 0.8018, 0.5939, 0.8018, 0.5939, 0.8643, 0.625, 0.8643, 0.625, 0.3018, 0.5939, 0.3018, 0.5939, 0.3643, 0.625, 0.3643, 0.625, 0.7393, 0.5939, 0.7393, 0.5939, 0.8018, 0.625, 0.8018, 0.625, 0.2393, 0.5939, 0.2393, 0.5939, 0.3018, 0.625, 0.3018, 0.625, 0.6768, 0.5939, 0.6768, 0.5939, 0.7393, 0.625, 0.7393, 0.625, 0.1768, 0.5939, 0.1768, 0.5939, 0.2393, 0.625, 0.2393, 0.625, 0.6143, 0.5939, 0.6143, 0.5939, 0.6768, 0.625, 0.6768, 0.625, 0.1143, 0.5939, 0.1143, 0.5939, 0.1768, 0.625, 0.1768, 0.625, 0.5518, 0.5939, 0.5518, 0.5939, 0.6143, 0.625, 0.6143, 0.625, 0.05183, 0.5939, 0.05183, 0.5939, 0.1143, 0.625, 0.1143, 0.625, 0.4893, 0.5939, 0.4893, 0.5939, 0.5518, 0.625, 0.5518, 0.5939, 0.6768, 0.5627, 0.6768, 0.5627, 0.7393, 0.5939, 0.7393, 0.5939, 0.1768, 0.5627, 0.1768, 0.5627, 0.2393, 0.5939, 0.2393, 0.5939, 0.6143, 0.5627, 0.6143, 0.5627, 0.6768, 0.5939, 0.6768, 0.5939, 0.1143, 0.5627, 0.1143, 0.5627, 0.1768, 0.5939, 0.1768, 0.5939, 0.5518, 0.5627, 0.5518, 0.5627, 0.6143, 0.5939, 0.6143, 0.5939, 0.05183, 0.5627, 0.05183, 0.5627, 0.1143, 0.5939, 0.1143, 0.5939, 0.4893, 0.5627, 0.4893, 0.5627, 0.5518, 0.5939, 0.5518, 0.5939, 0.9268, 0.5627, 0.9268, 0.9209, 0.9893, 0.9988, -0.01067, 0.5627, 0.05183, 0.5939, 0.05183, 0.5939, 0.4268, 0.5627, 0.4268, 0.5627, 0.4893, 0.5939, 0.4893, 0.5939, 0.8643, 0.5627, 0.8643, 0.5627, 0.9268, 0.5939, 0.9268, 0.5939, 0.3643, 0.5627, 0.3643, 0.5627, 0.4268, 0.5939, 0.4268, 0.5939, 0.8018, 0.5627, 0.8018, 0.5627, 0.8643, 0.5939, 0.8643, 0.5939, 0.3018, 0.5627, 0.3018, 0.5627, 0.3643, 0.5939, 0.3643, 0.5939, 0.7393, 0.5627, 0.7393, 0.5627, 0.8018, 0.5939, 0.8018, 0.5939, 0.2393, 0.5627, 0.2393, 0.5627, 0.3018, 0.5939, 0.3018, 0.5627, 0.4268, 0.5316, 0.4268, 0.5316, 0.4893, 0.5627, 0.4893, 0.5627, 0.8643, 0.5316, 0.8643, 0.5316, 0.9268, 0.5627, 0.9268, 0.5627, 0.3643, 0.5316, 0.3643, 0.5316, 0.4268, 0.5627, 0.4268, 0.5627, 0.8018, 0.5316, 0.8018, 0.5316, 0.8643, 0.5627, 0.8643, 0.5627, 0.3018, 0.5316, 0.3018, 0.5316, 0.3643, 0.5627, 0.3643, 0.5627, 0.7393, 0.5316, 0.7393, 0.5316, 0.8018, 0.5627, 0.8018, 0.5627, 0.2393, 0.5316, 0.2393, 0.5316, 0.3018, 0.5627, 0.3018, 0.5627, 0.6768, 0.5316, 0.6768, 0.5316, 0.7393, 0.5627, 0.7393, 0.5627, 0.1768, 0.5316, 0.1768, 0.5316, 0.2393, 0.5627, 0.2393, 0.5627, 0.6143, 0.5316, 0.6143, 0.5316, 0.6768, 0.5627, 0.6768, 0.5627, 0.1143, 0.5316, 0.1143, 0.5316, 0.1768, 0.5627, 0.1768, 0.5627, 0.5518, 0.5316, 0.5518, 0.5316, 0.6143, 0.5627, 0.6143, 0.5627, 0.05183, 0.5316, 0.05183, 0.5316, 0.1143, 0.5627, 0.1143, 0.5627, 0.4893, 0.5316, 0.4893, 0.5316, 0.5518, 0.5627, 0.5518, 0.5627, 0.9268, 0.5316, 0.9268, 0.9209, 0.9893, 0.9988, -0.01067, 0.5316, 0.05183, 0.5627, 0.05183, 0.5316, 0.1768, 0.5004, 0.1768, 0.5004, 0.2393, 0.5316, 0.2393, 0.5316, 0.6143, 0.5004, 0.6143, 0.5004, 0.6768, 0.5316, 0.6768, 0.5316, 0.1143, 0.5004, 0.1143, 0.5004, 0.1768, 0.5316, 0.1768, 0.5316, 0.5518, 0.5004, 0.5518, 0.5004, 0.6143, 0.5316, 0.6143, 0.5316, 0.05183, 0.5004, 0.05183, 0.5004, 0.1143, 0.5316, 0.1143, 0.5316, 0.4893, 0.5004, 0.4893, 0.5004, 0.5518, 0.5316, 0.5518, 0.5316, 0.9268, 0.5004, 0.9268, 0.9209, 0.9893, 0.9988, -0.01067, 0.5004, 0.05183, 0.5316, 0.05183, 0.5316, 0.4268, 0.5004, 0.4268, 0.5004, 0.4893, 0.5316, 0.4893, 0.5316, 0.8643, 0.5004, 0.8643, 0.5004, 0.9268, 0.5316, 0.9268, 0.5316, 0.3643, 0.5004, 0.3643, 0.5004, 0.4268, 0.5316, 0.4268, 0.5316, 0.8018, 0.5004, 0.8018, 0.5004, 0.8643, 0.5316, 0.8643, 0.5316, 0.3018, 0.5004, 0.3018, 0.5004, 0.3643, 0.5316, 0.3643, 0.5316, 0.7393, 0.5004, 0.7393, 0.5004, 0.8018, 0.5316, 0.8018, 0.5316, 0.2393, 0.5004, 0.2393, 0.5004, 0.3018, 0.5316, 0.3018, 0.5316, 0.6768, 0.5004, 0.6768, 0.5004, 0.7393, 0.5316, 0.7393])
me_sphere.use_remesh_preserve_volume = False
me_sphere.use_remesh_preserve_attributes = False
me_sphere.use_mirror_vertex_groups = False
me_sphere.update()

# ---- objects
ob_sphere = bpy.data.objects.new('Sphere', me_sphere)
ob_lamp = bpy.data.objects.new('Lamp', light_lamp)
ob_camera = bpy.data.objects.new('Camera', cam_camera)

# ---- transforms, parenting, visibility, modifiers, constraints
ob_sphere.location = (0.1198, -0.0974, -0.1816)
ob_sphere.lineart.crease_threshold = 0.0
ob_lamp.location = (4.076, 1.005, 5.904)
ob_lamp.rotation_euler = (0.6503, 0.05522, 1.866)
ob_lamp.lock_rotations_4d = False
ob_lamp.empty_display_type = 'ARROWS'
ob_lamp.color = (0.0, 0.0, 0.0, 0.0)
ob_lamp.lineart.crease_threshold = 0.0
ob_camera.location = (7.481, -6.508, 5.344)
ob_camera.rotation_euler = (1.109, 0.0, 0.8149)
ob_camera.lock_rotations_4d = False
ob_camera.empty_display_type = 'ARROWS'
ob_camera.color = (0.0, 0.0, 0.0, 0.0)
ob_camera.display_type = 'WIRE'
ob_camera.lineart.crease_threshold = 0.0

# ---- collection membership
col_collection_1.objects.link(ob_sphere)
col_collection_1.objects.link(ob_lamp)
col_collection_1.objects.link(ob_camera)

# ---- scene / render settings (as saved in the file)
scene.camera = ob_camera
scene.frame_start = 1; scene.frame_end = 250; scene.frame_set(1)
scene.render.engine = 'BLENDER_EEVEE_NEXT'
scene.render.resolution_percentage = 50
scene.render.dither_intensity = 0.0
scene.cycles.use_denoising = False
scene.cycles.samples = 128
scene.cycles.sampling_pattern = 'TABULATED_SOBOL'
scene.cycles.light_sampling_threshold = 0.0
scene.cycles.use_adaptive_sampling = False
scene.cycles.use_light_tree = False
scene.cycles.blur_glossy = 0.0
scene.cycles.sample_clamp_indirect = 0.0
scene.view_settings.view_transform = 'Standard'
bpy.context.view_layer.update()
